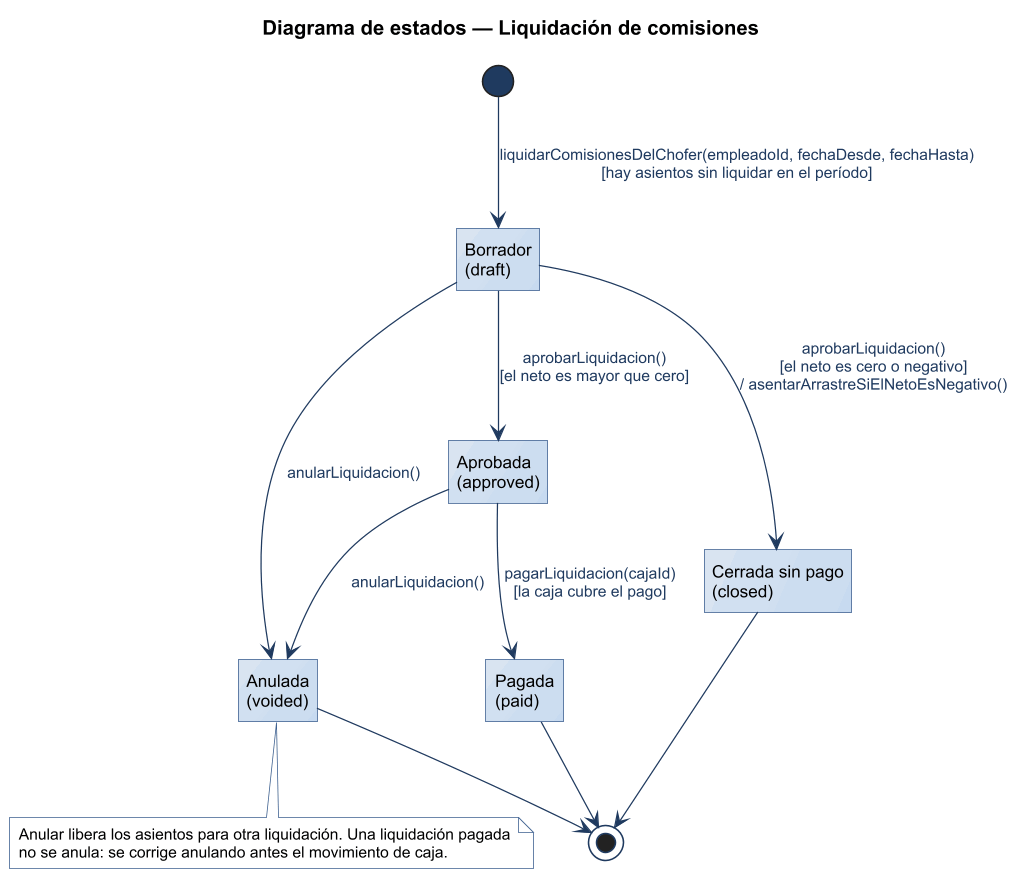

The diagram above was rendered by PlantUML. Its source (embedded in the PNG):
@startuml
title Diagrama de estados — Liquidación de comisiones
!include ../estilo-vp.iuml
hide empty description
state "Borrador\n(draft)" as BOR
state "Aprobada\n(approved)" as APR
state "Pagada\n(paid)" as PAG
state "Cerrada sin pago\n(closed)" as CIE
state "Anulada\n(voided)" as ANU

[*] --> BOR : liquidarComisionesDelChofer(empleadoId, fechaDesde, fechaHasta)\n[hay asientos sin liquidar en el período]
BOR --> APR : aprobarLiquidacion()\n[el neto es mayor que cero]
BOR --> CIE : aprobarLiquidacion()\n[el neto es cero o negativo]\n/ asentarArrastreSiElNetoEsNegativo()
APR --> PAG : pagarLiquidacion(cajaId)\n[la caja cubre el pago]
BOR --> ANU : anularLiquidacion()
APR --> ANU : anularLiquidacion()
PAG --> [*]
CIE --> [*]
ANU --> [*]

note bottom of ANU
  Anular libera los asientos para otra liquidación. Una liquidación pagada
  no se anula: se corrige anulando antes el movimiento de caja.
end note
@enduml